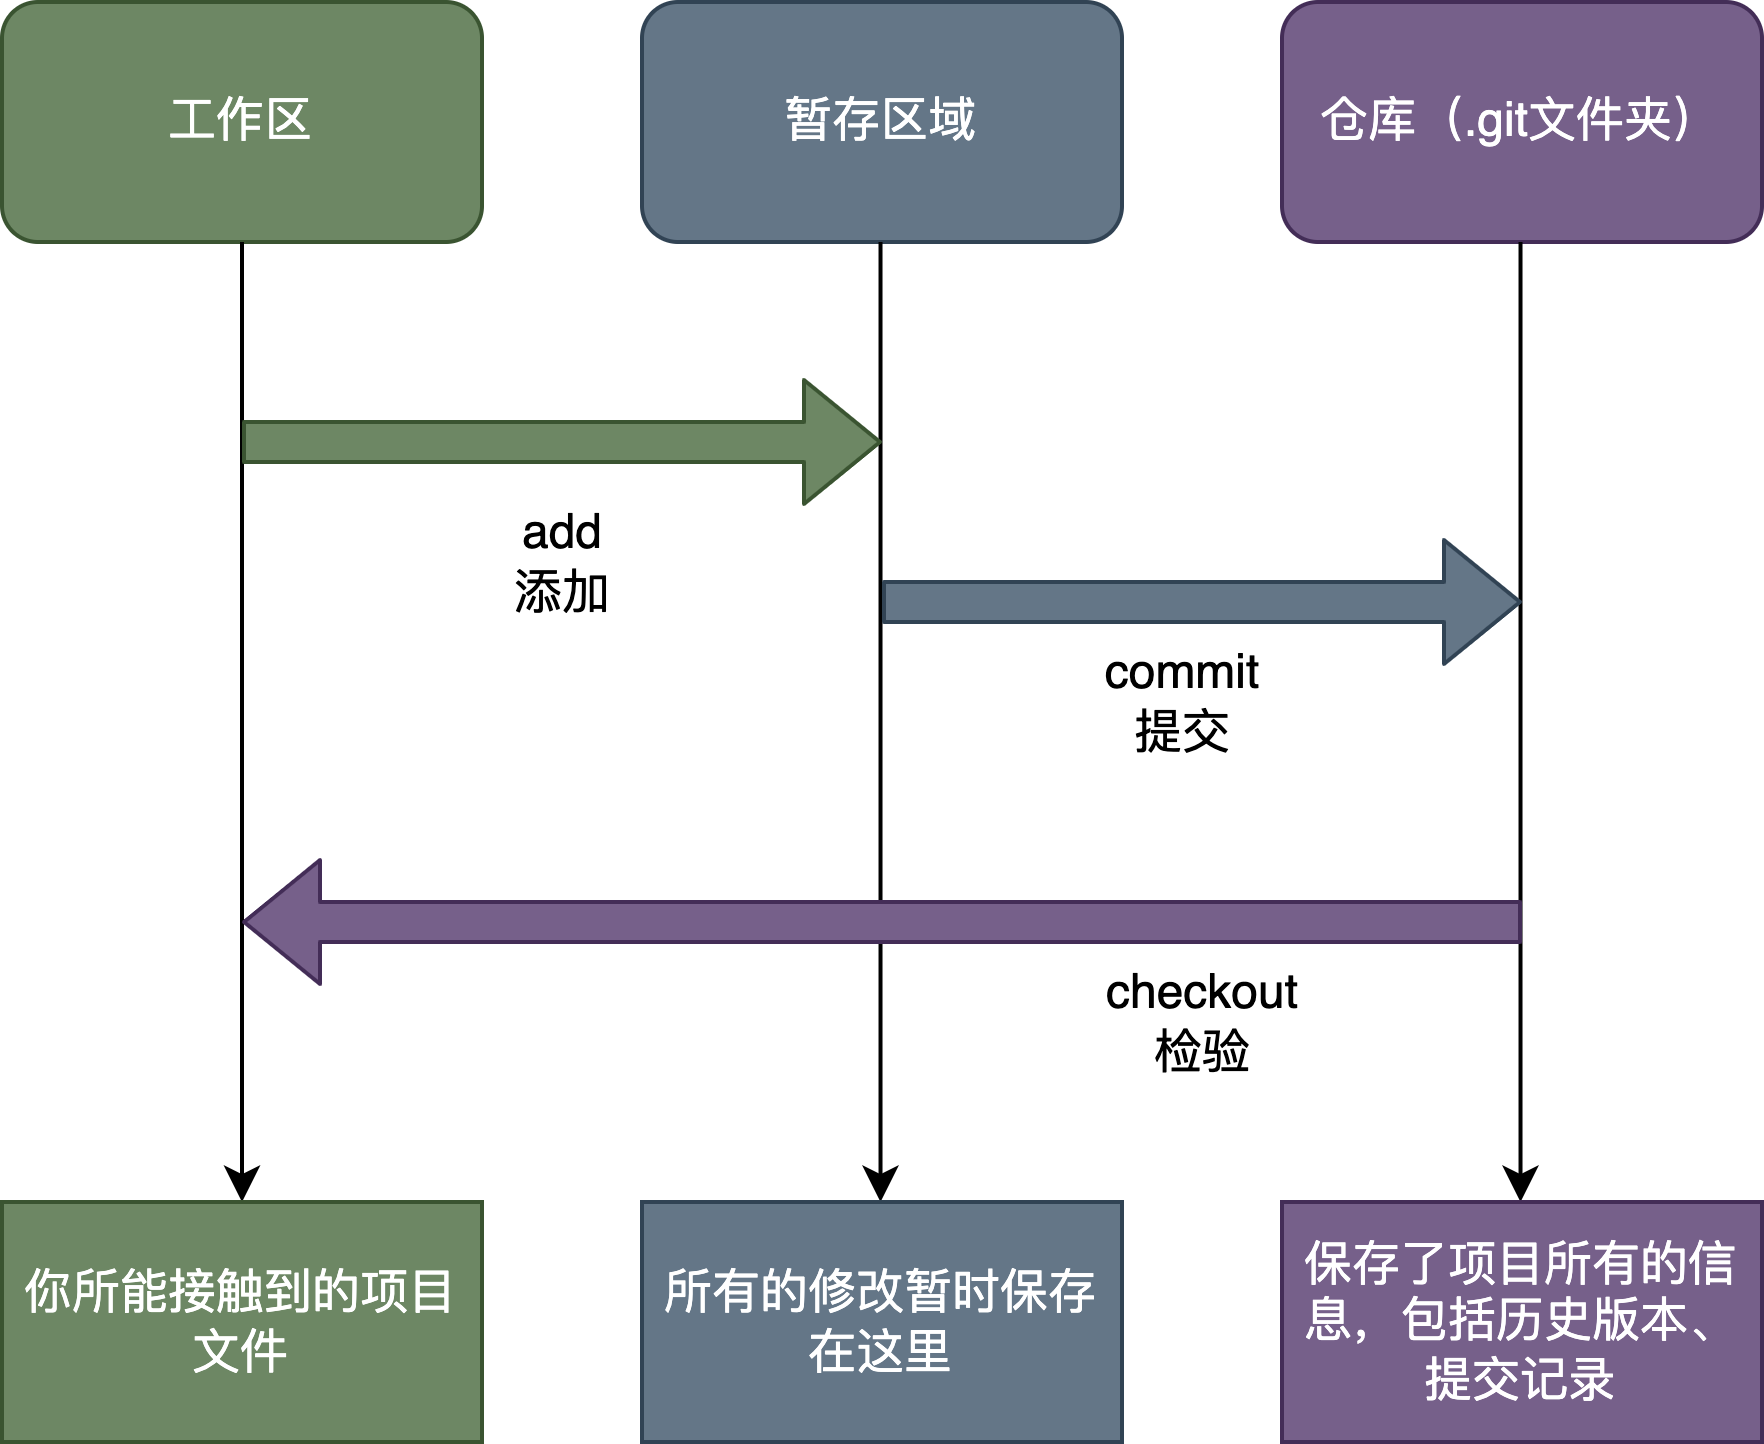

The diagram above was exported from draw.io. Its source (the exported page's mxGraphModel, read from the mxfile embedded in the PNG):
<mxGraphModel dx="609" dy="901" grid="1" gridSize="10" guides="1" tooltips="1" connect="1" arrows="1" fold="1" page="1" pageScale="1" pageWidth="850" pageHeight="1100" math="0" shadow="0">
  <root>
    <mxCell id="0" />
    <mxCell id="1" parent="0" />
    <mxCell id="2" value="工作区" style="rounded=1;whiteSpace=wrap;html=1;fillColor=#6d8764;fontColor=#ffffff;strokeColor=#3A5431;" parent="1" vertex="1">
      <mxGeometry x="160" y="350" width="120" height="60" as="geometry" />
    </mxCell>
    <mxCell id="3" value="暂存区域" style="rounded=1;whiteSpace=wrap;html=1;fillColor=#647687;fontColor=#ffffff;strokeColor=#314354;" parent="1" vertex="1">
      <mxGeometry x="320" y="350" width="120" height="60" as="geometry" />
    </mxCell>
    <mxCell id="4" value="仓库（.git文件夹）" style="rounded=1;whiteSpace=wrap;html=1;fillColor=#76608a;fontColor=#ffffff;strokeColor=#432D57;" parent="1" vertex="1">
      <mxGeometry x="480" y="350" width="120" height="60" as="geometry" />
    </mxCell>
    <mxCell id="5" value="" style="endArrow=classic;html=1;" parent="1" edge="1">
      <mxGeometry width="50" height="50" relative="1" as="geometry">
        <mxPoint x="220" y="410" as="sourcePoint" />
        <mxPoint x="220" y="650" as="targetPoint" />
      </mxGeometry>
    </mxCell>
    <mxCell id="6" value="" style="endArrow=classic;html=1;" parent="1" edge="1">
      <mxGeometry width="50" height="50" relative="1" as="geometry">
        <mxPoint x="379.63" y="410" as="sourcePoint" />
        <mxPoint x="379.63" y="650" as="targetPoint" />
      </mxGeometry>
    </mxCell>
    <mxCell id="7" value="" style="endArrow=classic;html=1;" parent="1" edge="1">
      <mxGeometry width="50" height="50" relative="1" as="geometry">
        <mxPoint x="539.63" y="410" as="sourcePoint" />
        <mxPoint x="539.63" y="650" as="targetPoint" />
      </mxGeometry>
    </mxCell>
    <mxCell id="9" value="&lt;span style=&quot;&quot;&gt;你所能接触到的项目文件&lt;/span&gt;" style="rounded=0;whiteSpace=wrap;html=1;fillColor=#6d8764;fontColor=#ffffff;strokeColor=#3A5431;" parent="1" vertex="1">
      <mxGeometry x="160" y="650" width="120" height="60" as="geometry" />
    </mxCell>
    <mxCell id="10" value="所有的修改暂时保存在这里" style="rounded=0;whiteSpace=wrap;html=1;fillColor=#647687;fontColor=#ffffff;strokeColor=#314354;" parent="1" vertex="1">
      <mxGeometry x="320" y="650" width="120" height="60" as="geometry" />
    </mxCell>
    <mxCell id="11" value="保存了项目所有的信息，包括历史版本、提交记录" style="rounded=0;whiteSpace=wrap;html=1;fillColor=#76608a;fontColor=#ffffff;strokeColor=#432D57;" parent="1" vertex="1">
      <mxGeometry x="480" y="650" width="120" height="60" as="geometry" />
    </mxCell>
    <mxCell id="12" value="" style="shape=flexArrow;endArrow=classic;html=1;fillColor=#6d8764;strokeColor=#3A5431;" parent="1" edge="1">
      <mxGeometry width="50" height="50" relative="1" as="geometry">
        <mxPoint x="220" y="460" as="sourcePoint" />
        <mxPoint x="380" y="460" as="targetPoint" />
      </mxGeometry>
    </mxCell>
    <mxCell id="13" value="add&lt;br&gt;添加" style="text;html=1;align=center;verticalAlign=middle;resizable=0;points=[];autosize=1;strokeColor=none;fillColor=none;" parent="1" vertex="1">
      <mxGeometry x="275" y="470" width="50" height="40" as="geometry" />
    </mxCell>
    <mxCell id="14" value="" style="shape=flexArrow;endArrow=classic;html=1;fillColor=#647687;strokeColor=#314354;" parent="1" edge="1">
      <mxGeometry width="50" height="50" relative="1" as="geometry">
        <mxPoint x="380" y="500" as="sourcePoint" />
        <mxPoint x="540" y="500" as="targetPoint" />
      </mxGeometry>
    </mxCell>
    <mxCell id="15" value="commit&lt;br&gt;提交" style="text;html=1;align=center;verticalAlign=middle;resizable=0;points=[];autosize=1;strokeColor=none;fillColor=none;" parent="1" vertex="1">
      <mxGeometry x="425" y="505" width="60" height="40" as="geometry" />
    </mxCell>
    <mxCell id="16" value="" style="shape=flexArrow;endArrow=classic;html=1;fillColor=#76608a;strokeColor=#432D57;" parent="1" edge="1">
      <mxGeometry width="50" height="50" relative="1" as="geometry">
        <mxPoint x="540" y="580" as="sourcePoint" />
        <mxPoint x="220" y="580" as="targetPoint" />
      </mxGeometry>
    </mxCell>
    <mxCell id="17" value="checkout&lt;br&gt;检验" style="text;html=1;align=center;verticalAlign=middle;resizable=0;points=[];autosize=1;strokeColor=none;fillColor=none;" parent="1" vertex="1">
      <mxGeometry x="425" y="585" width="70" height="40" as="geometry" />
    </mxCell>
  </root>
</mxGraphModel>